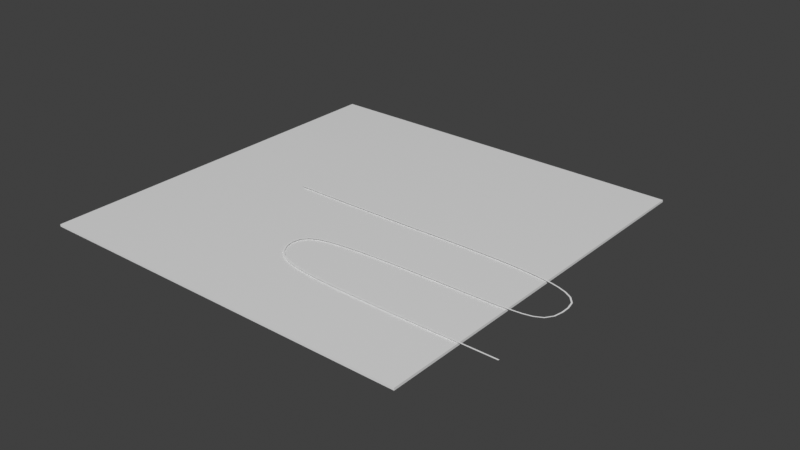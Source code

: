 # Source: untitled.blend  (saved by Blender 3.0.42; exported with 4.5.12 LTS)
import bpy
from mathutils import Matrix  # noqa: F401  (used for matrix-valued properties, if any)

bpy.ops.wm.read_factory_settings(use_empty=True)
scene = bpy.context.scene
scene.name = 'Scene'

# ---- collections
col_collection = bpy.data.collections.new('Collection'); scene.collection.children.link(col_collection)

# ---- materials (node trees are filled in below, after node groups)
mat_material = bpy.data.materials.new('Material')
mat_material.alpha_threshold = 0.0
mat_material.use_transparent_shadow = False
mat_material.line_color = (0.0, 0.0, 0.0, 1.0)

# ---- material node trees
mat_material.use_nodes = True; mat_material.node_tree.nodes.clear()
_N = mat_material.node_tree.nodes; _L = mat_material.node_tree.links
n0 = _N.new('ShaderNodeOutputMaterial'); n0.name = 'Material Output'; n0.location = (300, 300)
n1 = _N.new('ShaderNodeBsdfPrincipled'); n1.name = 'Principled BSDF'; n1.location = (10, 300)
n1.distribution = 'GGX'
n1.subsurface_method = 'RANDOM_WALK_SKIN'
n1.inputs[2].default_value = 0.4
n1.inputs[3].default_value = 1.45
n1.inputs[27].default_value = (0.0, 0.0, 0.0, 1.0)
n1.inputs[28].default_value = 1.0
_L.new(n1.outputs[0], n0.inputs[0])
n0.is_active_output = True

# ---- world
world_world = bpy.data.worlds.new('World'); scene.world = world_world
world_world.use_nodes = True; world_world.node_tree.nodes.clear()
_N = world_world.node_tree.nodes; _L = world_world.node_tree.links
n0 = _N.new('ShaderNodeOutputWorld'); n0.name = 'World Output'; n0.location = (300, 300)
n1 = _N.new('ShaderNodeBackground'); n1.name = 'Background'; n1.location = (10, 300)
n1.inputs[0].default_value = (0.05088, 0.05088, 0.05088, 1.0)
_L.new(n1.outputs[0], n0.inputs[0])
n0.is_active_output = True
world_world.color = (0.05088, 0.05088, 0.05088)
world_world.use_sun_shadow = False
world_world.sun_shadow_jitter_overblur = 0.0

# ---- meshes
me_cube = bpy.data.meshes.new('Cube')
me_cube.from_pydata([(1.0, 1.0, 1.0), (1.0, 1.0, -1.0), (1.0, -1.0, 1.0), (1.0, -1.0, -1.0), (-1.0, 1.0, 1.0), (-1.0, 1.0, -1.0), (-1.0, -1.0, 1.0), (-1.0, -1.0, -1.0)], [], [(0, 4, 6, 2), (3, 2, 6, 7), (7, 6, 4, 5), (5, 1, 3, 7), (1, 0, 2, 3), (5, 4, 0, 1)])
_uv = me_cube.uv_layers.new(name='UVMap')
_uv.uv.foreach_set('vector', [0.625, 0.5, 0.875, 0.5, 0.875, 0.75, 0.625, 0.75, 0.375, 0.75, 0.625, 0.75, 0.625, 1.0, 0.375, 1.0, 0.375, 0.0, 0.625, 0.0, 0.625, 0.25, 0.375, 0.25, 0.125, 0.5, 0.375, 0.5, 0.375, 0.75, 0.125, 0.75, 0.375, 0.5, 0.625, 0.5, 0.625, 0.75, 0.375, 0.75, 0.375, 0.25, 0.625, 0.25, 0.625, 0.5, 0.375, 0.5])
me_cube.materials.append(mat_material)
me_cube.use_remesh_preserve_volume = False
me_cube.use_remesh_preserve_attributes = False
me_cube.use_mirror_vertex_groups = False
me_cube.update()
me_plane = bpy.data.meshes.new('Plane')
me_plane.from_pydata([(-1.0, -1.0, 0.0), (1.0, -1.0, 0.0), (-1.0, 1.0, 0.0), (1.0, 1.0, 0.0)], [], [(0, 1, 3, 2)])
_uv = me_plane.uv_layers.new(name='UVMap')
_uv.uv.foreach_set('vector', [0.0, 0.0, 1.0, 0.0, 1.0, 1.0, 0.0, 1.0])
me_plane.use_remesh_fix_poles = True
me_plane.use_remesh_preserve_attributes = False
me_plane.update()

# ---- curves / text
cu_nurbspath = bpy.data.curves.new('NurbsPath', 'CURVE')
cu_nurbspath.dimensions = '3D'
_sp = cu_nurbspath.splines.new('NURBS'); _sp.points.add(12)
_sp.points.foreach_set('co', [-2.0, 0.0, 0.0, 1.0, -1.0, 0.0, 0.0, 1.0, 0.0, 0.0, 0.0, 1.0, 4.272, 0.2079, 0.0, 1.0, 4.278, -0.8033, 0.0, 1.0, 4.278, -0.8033, 0.0, 1.0, 4.278, -1.544, 0.0, 1.0, 3.104, -1.544, 0.0, 1.0, -1.968, -1.544, 0.0, 1.0, -1.968, -2.092, 0.0, 1.0, -1.968, -3.119, 0.0, 1.0, 0.0248, -3.119, 0.0, 1.0, 4.24, -3.119, 0.0, 1.0])
_sp.order_u = 5
_sp.order_v = 0
_sp.use_endpoint_u = True
cu_nurbspath.use_path = True
cu_nurbspath.fill_mode = 'FULL'

# ---- objects
ob_base = bpy.data.objects.new('Base', me_cube)
ob_nurbspath = bpy.data.objects.new('NurbsPath', cu_nurbspath)
ob_plane = bpy.data.objects.new('Plane', me_plane)

# ---- transforms, parenting, visibility, modifiers, constraints
ob_base.location = (0.0, 0.0, 0.0)
ob_base.scale = (5.0, 5.0, 0.03)
ob_base.lock_rotations_4d = False
ob_base.empty_display_type = 'ARROWS'
ob_base.lineart.crease_threshold = 0.0
ob_nurbspath.location = (1.663, 0.0, 0.0)
ob_plane.location = (0.0, 0.0, 0.06)
ob_plane.scale = (0.11, 0.02, 1.0)
_m = ob_plane.modifiers.new('Array', 'ARRAY')
_m.count = 100
_m = ob_plane.modifiers.new('Curve', 'CURVE')
_m.object = ob_nurbspath

# ---- collection membership
col_collection.objects.link(ob_base)
col_collection.objects.link(ob_nurbspath)
col_collection.objects.link(ob_plane)

# ---- scene / render settings (as saved in the file)
scene.frame_start = 1; scene.frame_end = 250; scene.frame_set(1)
scene.render.engine = 'BLENDER_EEVEE_NEXT'
scene.cycles.sampling_pattern = 'TABULATED_SOBOL'
scene.cycles.use_light_tree = False
scene.view_settings.view_transform = 'Standard'
bpy.context.view_layer.update()

# ---- added for rendering (the .blend has no active camera and no usable light): camera, sun
cam_auto = bpy.data.cameras.new('AutoCamera')
cam_auto.lens = 50.0
cam_auto.sensor_width = 36.0
cam_auto.clip_end = 1000.0
ob_auto_camera = bpy.data.objects.new('AutoCamera', cam_auto)
scene.collection.objects.link(ob_auto_camera)
ob_auto_camera.location = (15.4993, -17.4346, 11.6231)
ob_auto_camera.rotation_euler = (1.09748, -7.21219e-08, 0.694738)
scene.camera = ob_auto_camera
light_auto_sun = bpy.data.lights.new('AutoSun', 'SUN')
light_auto_sun.energy = 3.0
light_auto_sun.angle = 0.0523599
ob_auto_sun = bpy.data.objects.new('AutoSun', light_auto_sun)
scene.collection.objects.link(ob_auto_sun)
ob_auto_sun.rotation_euler = (0.872665, 0.174533, 0.523599)
bpy.context.view_layer.update()
